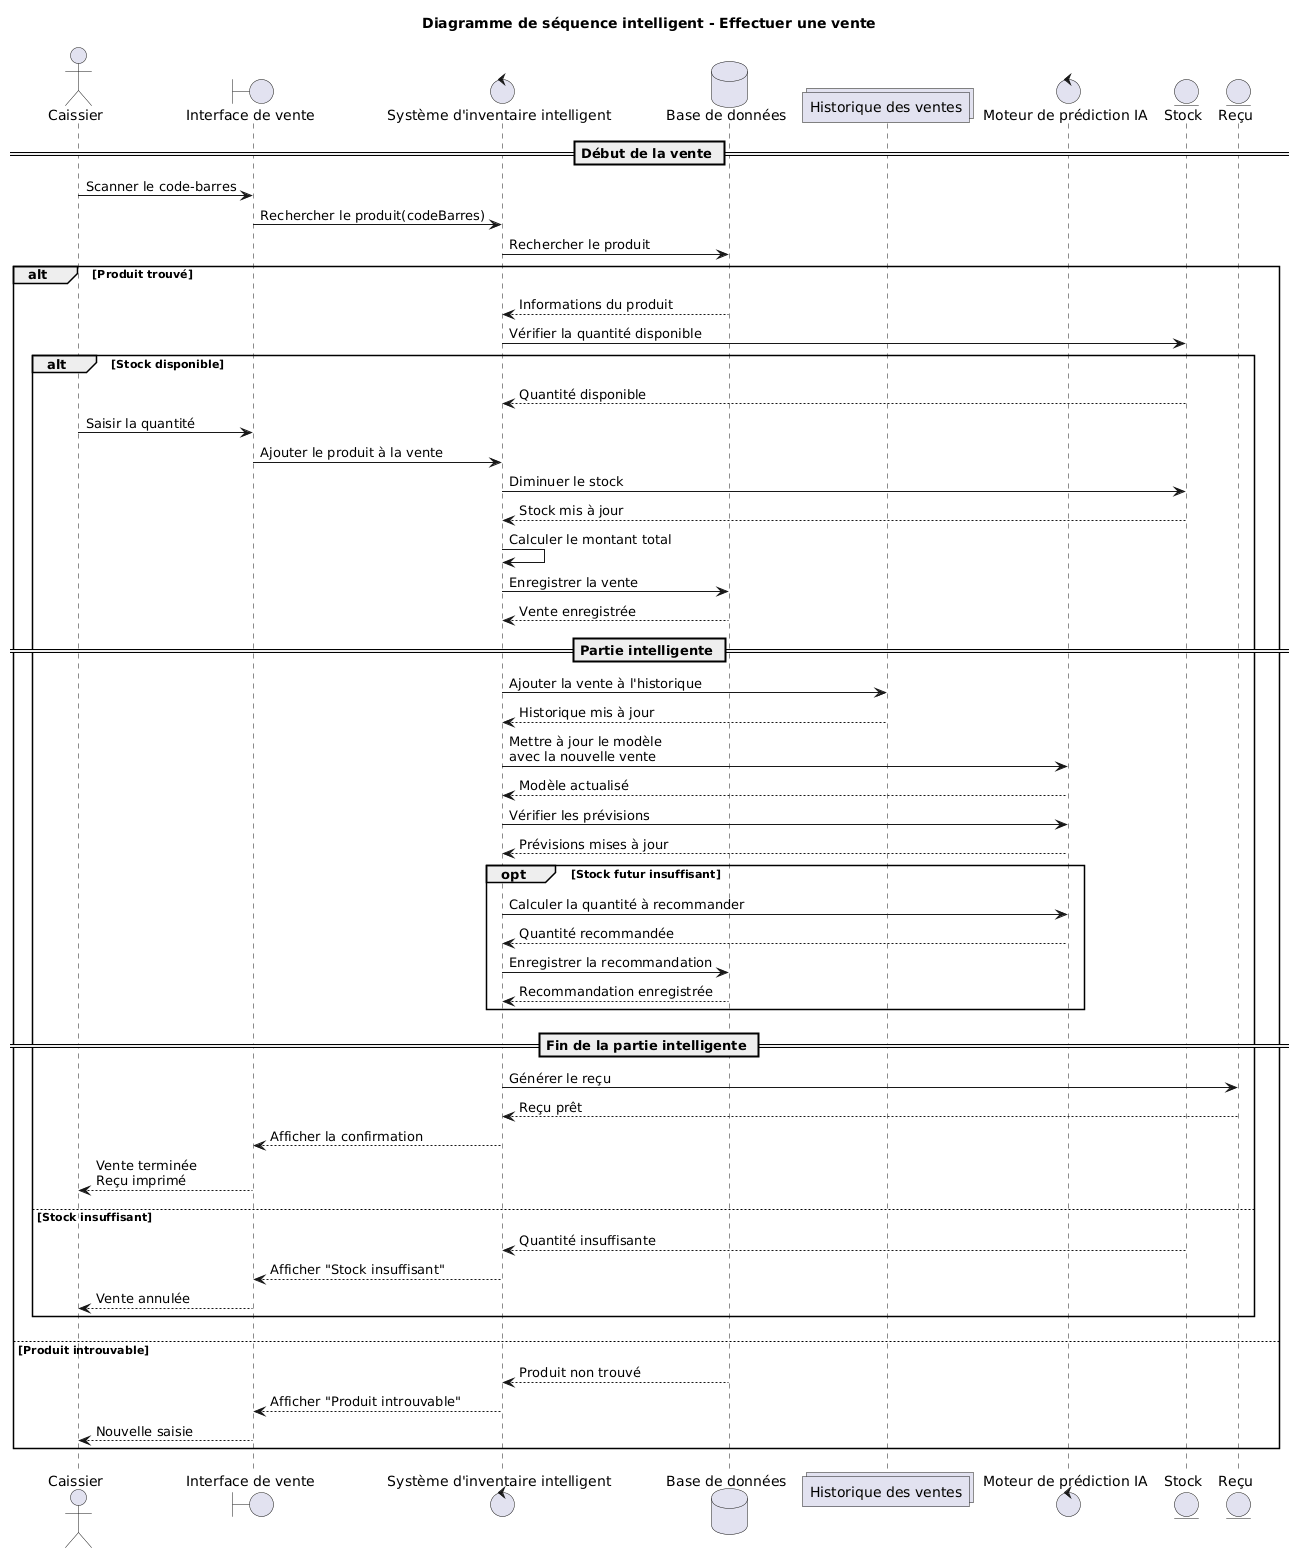

The diagram above was rendered by PlantUML. Its source (embedded in the PNG):
@startuml
title Diagramme de séquence intelligent - Effectuer une vente

actor "Caissier" as Cashier
boundary "Interface de vente" as UI
control "Système d'inventaire intelligent" as System
database "Base de données" as DB
collections "Historique des ventes" as History
control "Moteur de prédiction IA" as AI
entity "Stock" as Stock
entity "Reçu" as Receipt

== Début de la vente ==

Cashier -> UI : Scanner le code-barres

UI -> System : Rechercher le produit(codeBarres)

System -> DB : Rechercher le produit

alt Produit trouvé

    DB --> System : Informations du produit

    System -> Stock : Vérifier la quantité disponible

    alt Stock disponible

        Stock --> System : Quantité disponible

        Cashier -> UI : Saisir la quantité

        UI -> System : Ajouter le produit à la vente

        System -> Stock : Diminuer le stock

        Stock --> System : Stock mis à jour

        System -> System : Calculer le montant total

        System -> DB : Enregistrer la vente

        DB --> System : Vente enregistrée

        == Partie intelligente ==

        System -> History : Ajouter la vente à l'historique

        History --> System : Historique mis à jour

        System -> AI : Mettre à jour le modèle\navec la nouvelle vente

        AI --> System : Modèle actualisé

        System -> AI : Vérifier les prévisions

        AI --> System : Prévisions mises à jour

        opt Stock futur insuffisant

            System -> AI : Calculer la quantité à recommander

            AI --> System : Quantité recommandée

            System -> DB : Enregistrer la recommandation

            DB --> System : Recommandation enregistrée

        end

        == Fin de la partie intelligente ==

        System -> Receipt : Générer le reçu

        Receipt --> System : Reçu prêt

        System --> UI : Afficher la confirmation

        UI --> Cashier : Vente terminée\nReçu imprimé

    else Stock insuffisant

        Stock --> System : Quantité insuffisante

        System --> UI : Afficher "Stock insuffisant"

        UI --> Cashier : Vente annulée

    end

else Produit introuvable

    DB --> System : Produit non trouvé

    System --> UI : Afficher "Produit introuvable"

    UI --> Cashier : Nouvelle saisie

end
@enduml